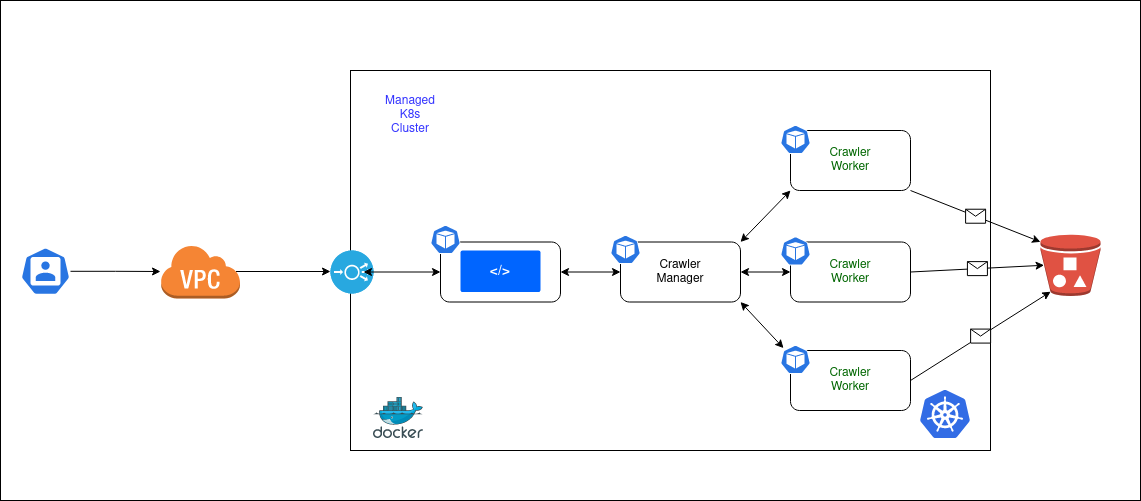

The diagram above was exported from draw.io. Its source (the exported page's mxGraphModel, read from the mxfile embedded in the PNG):
<mxGraphModel dx="2099" dy="725" grid="1" gridSize="10" guides="1" tooltips="1" connect="1" arrows="1" fold="1" page="1" pageScale="1" pageWidth="850" pageHeight="1100" math="0" shadow="0">
  <root>
    <mxCell id="0" />
    <mxCell id="1" parent="0" />
    <mxCell id="KGSLZ8ys8CblLNxTx29r-41" value="" style="rounded=0;whiteSpace=wrap;html=1;labelBackgroundColor=#00CCCC;fontColor=#3333FF;" vertex="1" parent="1">
      <mxGeometry x="-290" y="200" width="1140" height="500" as="geometry" />
    </mxCell>
    <mxCell id="KGSLZ8ys8CblLNxTx29r-16" style="edgeStyle=orthogonalEdgeStyle;rounded=0;orthogonalLoop=1;jettySize=auto;html=1;fontColor=#FFFFFF;" edge="1" parent="1" source="KGSLZ8ys8CblLNxTx29r-1" target="KGSLZ8ys8CblLNxTx29r-15">
      <mxGeometry relative="1" as="geometry" />
    </mxCell>
    <mxCell id="KGSLZ8ys8CblLNxTx29r-1" value="" style="sketch=0;html=1;dashed=0;whitespace=wrap;fillColor=#2875E2;strokeColor=#ffffff;points=[[0.005,0.63,0],[0.1,0.2,0],[0.9,0.2,0],[0.5,0,0],[0.995,0.63,0],[0.72,0.99,0],[0.5,1,0],[0.28,0.99,0]];shape=mxgraph.kubernetes.icon;prIcon=user" vertex="1" parent="1">
      <mxGeometry x="-270" y="446.75" width="50" height="48" as="geometry" />
    </mxCell>
    <mxCell id="KGSLZ8ys8CblLNxTx29r-2" value="" style="rounded=0;whiteSpace=wrap;html=1;" vertex="1" parent="1">
      <mxGeometry x="60" y="270" width="640" height="380" as="geometry" />
    </mxCell>
    <mxCell id="KGSLZ8ys8CblLNxTx29r-3" value="&lt;font color=&quot;#FFFFFF&quot;&gt;Main App&lt;br&gt;&lt;/font&gt;" style="rounded=1;whiteSpace=wrap;html=1;" vertex="1" parent="1">
      <mxGeometry x="150" y="441.5" width="120" height="60" as="geometry" />
    </mxCell>
    <mxCell id="KGSLZ8ys8CblLNxTx29r-4" value="" style="sketch=0;aspect=fixed;html=1;points=[];align=center;image;fontSize=12;image=img/lib/mscae/Docker.svg;" vertex="1" parent="1">
      <mxGeometry x="83" y="597" width="50" height="41" as="geometry" />
    </mxCell>
    <mxCell id="KGSLZ8ys8CblLNxTx29r-5" value="" style="sketch=0;aspect=fixed;html=1;points=[];align=center;image;fontSize=12;image=img/lib/mscae/Kubernetes.svg;" vertex="1" parent="1">
      <mxGeometry x="630" y="590" width="50" height="48" as="geometry" />
    </mxCell>
    <mxCell id="KGSLZ8ys8CblLNxTx29r-6" value="" style="fillColor=#28A8E0;verticalLabelPosition=bottom;sketch=0;html=1;strokeColor=#ffffff;verticalAlign=top;align=center;points=[[0.145,0.145,0],[0.5,0,0],[0.855,0.145,0],[1,0.5,0],[0.855,0.855,0],[0.5,1,0],[0.145,0.855,0],[0,0.5,0]];pointerEvents=1;shape=mxgraph.cisco_safe.compositeIcon;bgIcon=ellipse;resIcon=mxgraph.cisco_safe.capability.load_balancer;" vertex="1" parent="1">
      <mxGeometry x="40" y="450" width="43" height="43" as="geometry" />
    </mxCell>
    <mxCell id="KGSLZ8ys8CblLNxTx29r-9" value="" style="endArrow=classic;startArrow=classic;html=1;rounded=0;exitX=0.767;exitY=0.5;exitDx=0;exitDy=0;exitPerimeter=0;entryX=0;entryY=0.5;entryDx=0;entryDy=0;" edge="1" parent="1" source="KGSLZ8ys8CblLNxTx29r-6" target="KGSLZ8ys8CblLNxTx29r-3">
      <mxGeometry width="50" height="50" relative="1" as="geometry">
        <mxPoint x="310" y="400" as="sourcePoint" />
        <mxPoint x="360" y="350" as="targetPoint" />
        <Array as="points" />
      </mxGeometry>
    </mxCell>
    <mxCell id="KGSLZ8ys8CblLNxTx29r-10" value="" style="sketch=0;html=1;dashed=0;whitespace=wrap;fillColor=#2875E2;strokeColor=#ffffff;points=[[0.005,0.63,0],[0.1,0.2,0],[0.9,0.2,0],[0.5,0,0],[0.995,0.63,0],[0.72,0.99,0],[0.5,1,0],[0.28,0.99,0]];shape=mxgraph.kubernetes.icon;prIcon=pod" vertex="1" parent="1">
      <mxGeometry x="140" y="420" width="30" height="38" as="geometry" />
    </mxCell>
    <mxCell id="KGSLZ8ys8CblLNxTx29r-11" value="&amp;lt;/&amp;gt;" style="rounded=1;arcSize=5;fillColor=#0065FF;strokeColor=none;fontColor=#ffffff;align=center;verticalAlign=middle;whiteSpace=wrap;fontSize=14;fontStyle=1;html=1;sketch=0;" vertex="1" parent="1">
      <mxGeometry x="170" y="450" width="80" height="41.5" as="geometry" />
    </mxCell>
    <mxCell id="KGSLZ8ys8CblLNxTx29r-12" value="&lt;div&gt;Crawler&lt;/div&gt;&lt;div&gt;Manager&lt;br&gt;&lt;/div&gt;" style="rounded=1;whiteSpace=wrap;html=1;" vertex="1" parent="1">
      <mxGeometry x="330" y="441.5" width="120" height="60" as="geometry" />
    </mxCell>
    <mxCell id="KGSLZ8ys8CblLNxTx29r-13" value="" style="sketch=0;html=1;dashed=0;whitespace=wrap;fillColor=#2875E2;strokeColor=#ffffff;points=[[0.005,0.63,0],[0.1,0.2,0],[0.9,0.2,0],[0.5,0,0],[0.995,0.63,0],[0.72,0.99,0],[0.5,1,0],[0.28,0.99,0]];shape=mxgraph.kubernetes.icon;prIcon=pod" vertex="1" parent="1">
      <mxGeometry x="320" y="430" width="30" height="38" as="geometry" />
    </mxCell>
    <mxCell id="KGSLZ8ys8CblLNxTx29r-17" style="edgeStyle=orthogonalEdgeStyle;rounded=0;orthogonalLoop=1;jettySize=auto;html=1;exitX=0.95;exitY=0.5;exitDx=0;exitDy=0;exitPerimeter=0;fontColor=#FFFFFF;" edge="1" parent="1" source="KGSLZ8ys8CblLNxTx29r-15">
      <mxGeometry relative="1" as="geometry">
        <mxPoint x="40" y="471" as="targetPoint" />
      </mxGeometry>
    </mxCell>
    <mxCell id="KGSLZ8ys8CblLNxTx29r-15" value="" style="outlineConnect=0;dashed=0;verticalLabelPosition=bottom;verticalAlign=top;align=center;html=1;shape=mxgraph.aws3.virtual_private_cloud;fillColor=#F58534;gradientColor=none;fontColor=#FFFFFF;" vertex="1" parent="1">
      <mxGeometry x="-130" y="444" width="79.5" height="54" as="geometry" />
    </mxCell>
    <mxCell id="KGSLZ8ys8CblLNxTx29r-18" value="&lt;div align=&quot;center&quot;&gt;&lt;font color=&quot;#006600&quot;&gt;Crawler&lt;/font&gt;&lt;/div&gt;&lt;div align=&quot;center&quot;&gt;&lt;font color=&quot;#006600&quot;&gt;Worker&lt;br&gt;&lt;/font&gt;&lt;/div&gt;" style="rounded=1;whiteSpace=wrap;html=1;fontColor=#FFFFFF;align=center;" vertex="1" parent="1">
      <mxGeometry x="500" y="330" width="120" height="60" as="geometry" />
    </mxCell>
    <mxCell id="KGSLZ8ys8CblLNxTx29r-19" value="" style="sketch=0;html=1;dashed=0;whitespace=wrap;fillColor=#2875E2;strokeColor=#ffffff;points=[[0.005,0.63,0],[0.1,0.2,0],[0.9,0.2,0],[0.5,0,0],[0.995,0.63,0],[0.72,0.99,0],[0.5,1,0],[0.28,0.99,0]];shape=mxgraph.kubernetes.icon;prIcon=pod" vertex="1" parent="1">
      <mxGeometry x="490" y="320" width="30" height="38" as="geometry" />
    </mxCell>
    <mxCell id="KGSLZ8ys8CblLNxTx29r-20" value="" style="endArrow=classic;startArrow=classic;html=1;rounded=0;fontColor=#006600;exitX=1;exitY=0.5;exitDx=0;exitDy=0;entryX=0;entryY=0.5;entryDx=0;entryDy=0;" edge="1" parent="1" source="KGSLZ8ys8CblLNxTx29r-3" target="KGSLZ8ys8CblLNxTx29r-12">
      <mxGeometry width="50" height="50" relative="1" as="geometry">
        <mxPoint x="290" y="400" as="sourcePoint" />
        <mxPoint x="340" y="350" as="targetPoint" />
      </mxGeometry>
    </mxCell>
    <mxCell id="KGSLZ8ys8CblLNxTx29r-21" value="&lt;div align=&quot;center&quot;&gt;&lt;font color=&quot;#006600&quot;&gt;Crawler&lt;/font&gt;&lt;/div&gt;&lt;div align=&quot;center&quot;&gt;&lt;font color=&quot;#006600&quot;&gt;Worker&lt;br&gt;&lt;/font&gt;&lt;/div&gt;" style="rounded=1;whiteSpace=wrap;html=1;fontColor=#FFFFFF;align=center;" vertex="1" parent="1">
      <mxGeometry x="500" y="441.5" width="120" height="60" as="geometry" />
    </mxCell>
    <mxCell id="KGSLZ8ys8CblLNxTx29r-22" value="" style="sketch=0;html=1;dashed=0;whitespace=wrap;fillColor=#2875E2;strokeColor=#ffffff;points=[[0.005,0.63,0],[0.1,0.2,0],[0.9,0.2,0],[0.5,0,0],[0.995,0.63,0],[0.72,0.99,0],[0.5,1,0],[0.28,0.99,0]];shape=mxgraph.kubernetes.icon;prIcon=pod" vertex="1" parent="1">
      <mxGeometry x="490" y="431.5" width="30" height="38" as="geometry" />
    </mxCell>
    <mxCell id="KGSLZ8ys8CblLNxTx29r-23" value="&lt;div align=&quot;center&quot;&gt;&lt;font color=&quot;#006600&quot;&gt;Crawler&lt;/font&gt;&lt;/div&gt;&lt;div align=&quot;center&quot;&gt;&lt;font color=&quot;#006600&quot;&gt;Worker&lt;br&gt;&lt;/font&gt;&lt;/div&gt;" style="rounded=1;whiteSpace=wrap;html=1;fontColor=#FFFFFF;align=center;" vertex="1" parent="1">
      <mxGeometry x="500" y="550" width="120" height="60" as="geometry" />
    </mxCell>
    <mxCell id="KGSLZ8ys8CblLNxTx29r-24" value="" style="sketch=0;html=1;dashed=0;whitespace=wrap;fillColor=#2875E2;strokeColor=#ffffff;points=[[0.005,0.63,0],[0.1,0.2,0],[0.9,0.2,0],[0.5,0,0],[0.995,0.63,0],[0.72,0.99,0],[0.5,1,0],[0.28,0.99,0]];shape=mxgraph.kubernetes.icon;prIcon=pod" vertex="1" parent="1">
      <mxGeometry x="490" y="540" width="30" height="38" as="geometry" />
    </mxCell>
    <mxCell id="KGSLZ8ys8CblLNxTx29r-25" value="" style="endArrow=classic;startArrow=classic;html=1;rounded=0;fontColor=#006600;exitX=1;exitY=1;exitDx=0;exitDy=0;entryX=0.1;entryY=0.2;entryDx=0;entryDy=0;entryPerimeter=0;" edge="1" parent="1" source="KGSLZ8ys8CblLNxTx29r-12" target="KGSLZ8ys8CblLNxTx29r-24">
      <mxGeometry width="50" height="50" relative="1" as="geometry">
        <mxPoint x="290" y="400" as="sourcePoint" />
        <mxPoint x="340" y="350" as="targetPoint" />
      </mxGeometry>
    </mxCell>
    <mxCell id="KGSLZ8ys8CblLNxTx29r-28" value="" style="endArrow=classic;startArrow=classic;html=1;rounded=0;fontColor=#006600;entryX=0;entryY=0.5;entryDx=0;entryDy=0;exitX=1;exitY=0.5;exitDx=0;exitDy=0;" edge="1" parent="1" source="KGSLZ8ys8CblLNxTx29r-12" target="KGSLZ8ys8CblLNxTx29r-21">
      <mxGeometry width="50" height="50" relative="1" as="geometry">
        <mxPoint x="290" y="400" as="sourcePoint" />
        <mxPoint x="340" y="350" as="targetPoint" />
      </mxGeometry>
    </mxCell>
    <mxCell id="KGSLZ8ys8CblLNxTx29r-29" value="" style="endArrow=classic;startArrow=classic;html=1;rounded=0;fontColor=#006600;exitX=0;exitY=1;exitDx=0;exitDy=0;entryX=1;entryY=0;entryDx=0;entryDy=0;" edge="1" parent="1" source="KGSLZ8ys8CblLNxTx29r-18" target="KGSLZ8ys8CblLNxTx29r-12">
      <mxGeometry width="50" height="50" relative="1" as="geometry">
        <mxPoint x="290" y="400" as="sourcePoint" />
        <mxPoint x="340" y="350" as="targetPoint" />
      </mxGeometry>
    </mxCell>
    <mxCell id="KGSLZ8ys8CblLNxTx29r-30" value="&lt;div&gt;&lt;font color=&quot;#3333FF&quot;&gt;Managed K8s&lt;/font&gt;&lt;/div&gt;&lt;div&gt;&lt;font color=&quot;#3333FF&quot;&gt;Cluster&lt;br&gt;&lt;/font&gt;&lt;/div&gt;" style="text;html=1;strokeColor=none;fillColor=none;align=center;verticalAlign=middle;whiteSpace=wrap;rounded=0;fontColor=#006600;" vertex="1" parent="1">
      <mxGeometry x="90" y="300" width="60" height="30" as="geometry" />
    </mxCell>
    <mxCell id="KGSLZ8ys8CblLNxTx29r-31" value="" style="outlineConnect=0;dashed=0;verticalLabelPosition=bottom;verticalAlign=top;align=center;html=1;shape=mxgraph.aws3.bucket_with_objects;fillColor=#E05243;gradientColor=none;labelBackgroundColor=#00CCCC;fontColor=#3333FF;" vertex="1" parent="1">
      <mxGeometry x="750" y="434" width="60" height="61.5" as="geometry" />
    </mxCell>
    <mxCell id="KGSLZ8ys8CblLNxTx29r-32" value="" style="endArrow=classic;html=1;rounded=0;fontColor=#3333FF;entryX=0;entryY=0.12;entryDx=0;entryDy=0;entryPerimeter=0;exitX=1;exitY=1;exitDx=0;exitDy=0;" edge="1" parent="1" source="KGSLZ8ys8CblLNxTx29r-18" target="KGSLZ8ys8CblLNxTx29r-31">
      <mxGeometry relative="1" as="geometry">
        <mxPoint x="260" y="370" as="sourcePoint" />
        <mxPoint x="360" y="370" as="targetPoint" />
      </mxGeometry>
    </mxCell>
    <mxCell id="KGSLZ8ys8CblLNxTx29r-33" value="" style="shape=message;html=1;outlineConnect=0;labelBackgroundColor=#00CCCC;fontColor=#3333FF;" vertex="1" parent="KGSLZ8ys8CblLNxTx29r-32">
      <mxGeometry width="20" height="14" relative="1" as="geometry">
        <mxPoint x="-10" y="-7" as="offset" />
      </mxGeometry>
    </mxCell>
    <mxCell id="KGSLZ8ys8CblLNxTx29r-35" value="" style="endArrow=classic;html=1;rounded=0;fontColor=#3333FF;entryX=0.06;entryY=0.5;entryDx=0;entryDy=0;entryPerimeter=0;exitX=1;exitY=0.5;exitDx=0;exitDy=0;" edge="1" parent="1" source="KGSLZ8ys8CblLNxTx29r-21" target="KGSLZ8ys8CblLNxTx29r-31">
      <mxGeometry relative="1" as="geometry">
        <mxPoint x="630" y="400" as="sourcePoint" />
        <mxPoint x="760" y="451.3800000000001" as="targetPoint" />
      </mxGeometry>
    </mxCell>
    <mxCell id="KGSLZ8ys8CblLNxTx29r-36" value="" style="shape=message;html=1;outlineConnect=0;labelBackgroundColor=#00CCCC;fontColor=#3333FF;" vertex="1" parent="KGSLZ8ys8CblLNxTx29r-35">
      <mxGeometry width="20" height="14" relative="1" as="geometry">
        <mxPoint x="-10" y="-7" as="offset" />
      </mxGeometry>
    </mxCell>
    <mxCell id="KGSLZ8ys8CblLNxTx29r-37" value="" style="endArrow=classic;html=1;rounded=0;fontColor=#3333FF;entryX=0.17;entryY=0.93;entryDx=0;entryDy=0;entryPerimeter=0;exitX=1;exitY=0.5;exitDx=0;exitDy=0;" edge="1" parent="1" source="KGSLZ8ys8CblLNxTx29r-23" target="KGSLZ8ys8CblLNxTx29r-31">
      <mxGeometry relative="1" as="geometry">
        <mxPoint x="640" y="410" as="sourcePoint" />
        <mxPoint x="770" y="461.3800000000001" as="targetPoint" />
      </mxGeometry>
    </mxCell>
    <mxCell id="KGSLZ8ys8CblLNxTx29r-38" value="" style="shape=message;html=1;outlineConnect=0;labelBackgroundColor=#00CCCC;fontColor=#3333FF;" vertex="1" parent="KGSLZ8ys8CblLNxTx29r-37">
      <mxGeometry width="20" height="14" relative="1" as="geometry">
        <mxPoint x="-10" y="-7" as="offset" />
      </mxGeometry>
    </mxCell>
  </root>
</mxGraphModel>